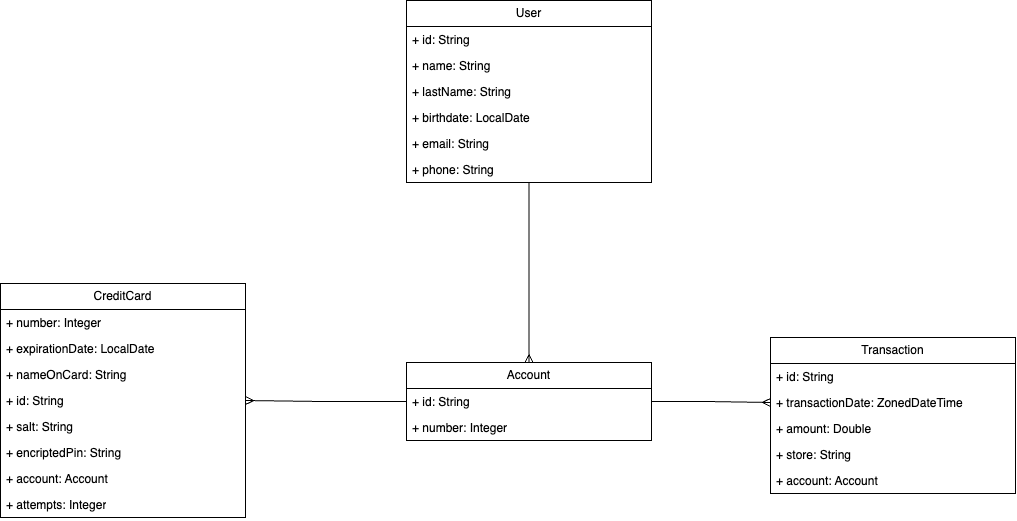

The diagram above was exported from draw.io. Its source (the exported page's mxGraphModel, read from the mxfile embedded in the PNG):
<mxGraphModel dx="1871" dy="1592" grid="0" gridSize="10" guides="1" tooltips="1" connect="1" arrows="1" fold="1" page="0" pageScale="1" pageWidth="827" pageHeight="1169" math="0" shadow="0">
  <root>
    <mxCell id="0" />
    <mxCell id="1" parent="0" />
    <mxCell id="LVVgyXiZca83j_mlH-H9-4" value="CreditCard" style="swimlane;fontStyle=0;childLayout=stackLayout;horizontal=1;startSize=26;fillColor=none;horizontalStack=0;resizeParent=1;resizeParentMax=0;resizeLast=0;collapsible=1;marginBottom=0;whiteSpace=wrap;html=1;" vertex="1" parent="1">
      <mxGeometry x="-336" y="-205" width="245" height="234" as="geometry" />
    </mxCell>
    <mxCell id="LVVgyXiZca83j_mlH-H9-5" value="+ number: Integer" style="text;strokeColor=none;fillColor=none;align=left;verticalAlign=top;spacingLeft=4;spacingRight=4;overflow=hidden;rotatable=0;points=[[0,0.5],[1,0.5]];portConstraint=eastwest;whiteSpace=wrap;html=1;" vertex="1" parent="LVVgyXiZca83j_mlH-H9-4">
      <mxGeometry y="26" width="245" height="26" as="geometry" />
    </mxCell>
    <mxCell id="LVVgyXiZca83j_mlH-H9-6" value="+ expirationDate: LocalDate" style="text;strokeColor=none;fillColor=none;align=left;verticalAlign=top;spacingLeft=4;spacingRight=4;overflow=hidden;rotatable=0;points=[[0,0.5],[1,0.5]];portConstraint=eastwest;whiteSpace=wrap;html=1;" vertex="1" parent="LVVgyXiZca83j_mlH-H9-4">
      <mxGeometry y="52" width="245" height="26" as="geometry" />
    </mxCell>
    <mxCell id="LVVgyXiZca83j_mlH-H9-7" value="+ nameOnCard: String" style="text;strokeColor=none;fillColor=none;align=left;verticalAlign=top;spacingLeft=4;spacingRight=4;overflow=hidden;rotatable=0;points=[[0,0.5],[1,0.5]];portConstraint=eastwest;whiteSpace=wrap;html=1;" vertex="1" parent="LVVgyXiZca83j_mlH-H9-4">
      <mxGeometry y="78" width="245" height="26" as="geometry" />
    </mxCell>
    <mxCell id="LVVgyXiZca83j_mlH-H9-8" value="+ id: String" style="text;strokeColor=none;fillColor=none;align=left;verticalAlign=top;spacingLeft=4;spacingRight=4;overflow=hidden;rotatable=0;points=[[0,0.5],[1,0.5]];portConstraint=eastwest;whiteSpace=wrap;html=1;" vertex="1" parent="LVVgyXiZca83j_mlH-H9-4">
      <mxGeometry y="104" width="245" height="26" as="geometry" />
    </mxCell>
    <mxCell id="LVVgyXiZca83j_mlH-H9-9" value="+ salt: String" style="text;strokeColor=none;fillColor=none;align=left;verticalAlign=top;spacingLeft=4;spacingRight=4;overflow=hidden;rotatable=0;points=[[0,0.5],[1,0.5]];portConstraint=eastwest;whiteSpace=wrap;html=1;" vertex="1" parent="LVVgyXiZca83j_mlH-H9-4">
      <mxGeometry y="130" width="245" height="26" as="geometry" />
    </mxCell>
    <mxCell id="LVVgyXiZca83j_mlH-H9-10" value="+ encriptedPin: String" style="text;strokeColor=none;fillColor=none;align=left;verticalAlign=top;spacingLeft=4;spacingRight=4;overflow=hidden;rotatable=0;points=[[0,0.5],[1,0.5]];portConstraint=eastwest;whiteSpace=wrap;html=1;" vertex="1" parent="LVVgyXiZca83j_mlH-H9-4">
      <mxGeometry y="156" width="245" height="26" as="geometry" />
    </mxCell>
    <mxCell id="LVVgyXiZca83j_mlH-H9-19" value="+ account: Account" style="text;strokeColor=none;fillColor=none;align=left;verticalAlign=top;spacingLeft=4;spacingRight=4;overflow=hidden;rotatable=0;points=[[0,0.5],[1,0.5]];portConstraint=eastwest;whiteSpace=wrap;html=1;" vertex="1" parent="LVVgyXiZca83j_mlH-H9-4">
      <mxGeometry y="182" width="245" height="26" as="geometry" />
    </mxCell>
    <mxCell id="LVVgyXiZca83j_mlH-H9-36" value="+ attempts: Integer" style="text;strokeColor=none;fillColor=none;align=left;verticalAlign=top;spacingLeft=4;spacingRight=4;overflow=hidden;rotatable=0;points=[[0,0.5],[1,0.5]];portConstraint=eastwest;whiteSpace=wrap;html=1;" vertex="1" parent="LVVgyXiZca83j_mlH-H9-4">
      <mxGeometry y="208" width="245" height="26" as="geometry" />
    </mxCell>
    <mxCell id="LVVgyXiZca83j_mlH-H9-25" style="edgeStyle=orthogonalEdgeStyle;rounded=0;orthogonalLoop=1;jettySize=auto;html=1;entryX=0;entryY=0.5;entryDx=0;entryDy=0;endArrow=ERmany;endFill=0;" edge="1" parent="1" source="LVVgyXiZca83j_mlH-H9-12" target="LVVgyXiZca83j_mlH-H9-22">
      <mxGeometry relative="1" as="geometry" />
    </mxCell>
    <mxCell id="LVVgyXiZca83j_mlH-H9-12" value="Account" style="swimlane;fontStyle=0;childLayout=stackLayout;horizontal=1;startSize=26;fillColor=none;horizontalStack=0;resizeParent=1;resizeParentMax=0;resizeLast=0;collapsible=1;marginBottom=0;whiteSpace=wrap;html=1;" vertex="1" parent="1">
      <mxGeometry x="70" y="-126" width="245" height="78" as="geometry" />
    </mxCell>
    <mxCell id="LVVgyXiZca83j_mlH-H9-16" value="+ id: String" style="text;strokeColor=none;fillColor=none;align=left;verticalAlign=top;spacingLeft=4;spacingRight=4;overflow=hidden;rotatable=0;points=[[0,0.5],[1,0.5]];portConstraint=eastwest;whiteSpace=wrap;html=1;" vertex="1" parent="LVVgyXiZca83j_mlH-H9-12">
      <mxGeometry y="26" width="245" height="26" as="geometry" />
    </mxCell>
    <mxCell id="LVVgyXiZca83j_mlH-H9-13" value="+ number: Integer" style="text;strokeColor=none;fillColor=none;align=left;verticalAlign=top;spacingLeft=4;spacingRight=4;overflow=hidden;rotatable=0;points=[[0,0.5],[1,0.5]];portConstraint=eastwest;whiteSpace=wrap;html=1;" vertex="1" parent="LVVgyXiZca83j_mlH-H9-12">
      <mxGeometry y="52" width="245" height="26" as="geometry" />
    </mxCell>
    <mxCell id="LVVgyXiZca83j_mlH-H9-20" value="Transaction" style="swimlane;fontStyle=0;childLayout=stackLayout;horizontal=1;startSize=26;fillColor=none;horizontalStack=0;resizeParent=1;resizeParentMax=0;resizeLast=0;collapsible=1;marginBottom=0;whiteSpace=wrap;html=1;" vertex="1" parent="1">
      <mxGeometry x="434" y="-151" width="245" height="156" as="geometry" />
    </mxCell>
    <mxCell id="LVVgyXiZca83j_mlH-H9-21" value="+ id: String" style="text;strokeColor=none;fillColor=none;align=left;verticalAlign=top;spacingLeft=4;spacingRight=4;overflow=hidden;rotatable=0;points=[[0,0.5],[1,0.5]];portConstraint=eastwest;whiteSpace=wrap;html=1;" vertex="1" parent="LVVgyXiZca83j_mlH-H9-20">
      <mxGeometry y="26" width="245" height="26" as="geometry" />
    </mxCell>
    <mxCell id="LVVgyXiZca83j_mlH-H9-22" value="+ transactionDate: ZonedDateTime" style="text;strokeColor=none;fillColor=none;align=left;verticalAlign=top;spacingLeft=4;spacingRight=4;overflow=hidden;rotatable=0;points=[[0,0.5],[1,0.5]];portConstraint=eastwest;whiteSpace=wrap;html=1;" vertex="1" parent="LVVgyXiZca83j_mlH-H9-20">
      <mxGeometry y="52" width="245" height="26" as="geometry" />
    </mxCell>
    <mxCell id="LVVgyXiZca83j_mlH-H9-23" value="+ amount: Double" style="text;strokeColor=none;fillColor=none;align=left;verticalAlign=top;spacingLeft=4;spacingRight=4;overflow=hidden;rotatable=0;points=[[0,0.5],[1,0.5]];portConstraint=eastwest;whiteSpace=wrap;html=1;" vertex="1" parent="LVVgyXiZca83j_mlH-H9-20">
      <mxGeometry y="78" width="245" height="26" as="geometry" />
    </mxCell>
    <mxCell id="LVVgyXiZca83j_mlH-H9-24" value="+ store: String" style="text;strokeColor=none;fillColor=none;align=left;verticalAlign=top;spacingLeft=4;spacingRight=4;overflow=hidden;rotatable=0;points=[[0,0.5],[1,0.5]];portConstraint=eastwest;whiteSpace=wrap;html=1;" vertex="1" parent="LVVgyXiZca83j_mlH-H9-20">
      <mxGeometry y="104" width="245" height="26" as="geometry" />
    </mxCell>
    <mxCell id="LVVgyXiZca83j_mlH-H9-27" value="+ account: Account" style="text;strokeColor=none;fillColor=none;align=left;verticalAlign=top;spacingLeft=4;spacingRight=4;overflow=hidden;rotatable=0;points=[[0,0.5],[1,0.5]];portConstraint=eastwest;whiteSpace=wrap;html=1;" vertex="1" parent="LVVgyXiZca83j_mlH-H9-20">
      <mxGeometry y="130" width="245" height="26" as="geometry" />
    </mxCell>
    <mxCell id="LVVgyXiZca83j_mlH-H9-26" style="edgeStyle=orthogonalEdgeStyle;rounded=0;orthogonalLoop=1;jettySize=auto;html=1;entryX=1;entryY=0.5;entryDx=0;entryDy=0;endArrow=ERmany;endFill=0;" edge="1" parent="1" source="LVVgyXiZca83j_mlH-H9-16" target="LVVgyXiZca83j_mlH-H9-8">
      <mxGeometry relative="1" as="geometry" />
    </mxCell>
    <mxCell id="LVVgyXiZca83j_mlH-H9-35" style="edgeStyle=orthogonalEdgeStyle;rounded=0;orthogonalLoop=1;jettySize=auto;html=1;endArrow=ERmany;endFill=0;" edge="1" parent="1" source="LVVgyXiZca83j_mlH-H9-28" target="LVVgyXiZca83j_mlH-H9-12">
      <mxGeometry relative="1" as="geometry" />
    </mxCell>
    <mxCell id="LVVgyXiZca83j_mlH-H9-28" value="User" style="swimlane;fontStyle=0;childLayout=stackLayout;horizontal=1;startSize=26;fillColor=none;horizontalStack=0;resizeParent=1;resizeParentMax=0;resizeLast=0;collapsible=1;marginBottom=0;whiteSpace=wrap;html=1;" vertex="1" parent="1">
      <mxGeometry x="70" y="-488" width="245" height="182" as="geometry" />
    </mxCell>
    <mxCell id="LVVgyXiZca83j_mlH-H9-29" value="+ id: String" style="text;strokeColor=none;fillColor=none;align=left;verticalAlign=top;spacingLeft=4;spacingRight=4;overflow=hidden;rotatable=0;points=[[0,0.5],[1,0.5]];portConstraint=eastwest;whiteSpace=wrap;html=1;" vertex="1" parent="LVVgyXiZca83j_mlH-H9-28">
      <mxGeometry y="26" width="245" height="26" as="geometry" />
    </mxCell>
    <mxCell id="LVVgyXiZca83j_mlH-H9-30" value="+ name: String" style="text;strokeColor=none;fillColor=none;align=left;verticalAlign=top;spacingLeft=4;spacingRight=4;overflow=hidden;rotatable=0;points=[[0,0.5],[1,0.5]];portConstraint=eastwest;whiteSpace=wrap;html=1;" vertex="1" parent="LVVgyXiZca83j_mlH-H9-28">
      <mxGeometry y="52" width="245" height="26" as="geometry" />
    </mxCell>
    <mxCell id="LVVgyXiZca83j_mlH-H9-31" value="+ lastName: String" style="text;strokeColor=none;fillColor=none;align=left;verticalAlign=top;spacingLeft=4;spacingRight=4;overflow=hidden;rotatable=0;points=[[0,0.5],[1,0.5]];portConstraint=eastwest;whiteSpace=wrap;html=1;" vertex="1" parent="LVVgyXiZca83j_mlH-H9-28">
      <mxGeometry y="78" width="245" height="26" as="geometry" />
    </mxCell>
    <mxCell id="LVVgyXiZca83j_mlH-H9-32" value="+ birthdate: LocalDate" style="text;strokeColor=none;fillColor=none;align=left;verticalAlign=top;spacingLeft=4;spacingRight=4;overflow=hidden;rotatable=0;points=[[0,0.5],[1,0.5]];portConstraint=eastwest;whiteSpace=wrap;html=1;" vertex="1" parent="LVVgyXiZca83j_mlH-H9-28">
      <mxGeometry y="104" width="245" height="26" as="geometry" />
    </mxCell>
    <mxCell id="LVVgyXiZca83j_mlH-H9-33" value="+ email: String" style="text;strokeColor=none;fillColor=none;align=left;verticalAlign=top;spacingLeft=4;spacingRight=4;overflow=hidden;rotatable=0;points=[[0,0.5],[1,0.5]];portConstraint=eastwest;whiteSpace=wrap;html=1;" vertex="1" parent="LVVgyXiZca83j_mlH-H9-28">
      <mxGeometry y="130" width="245" height="26" as="geometry" />
    </mxCell>
    <mxCell id="LVVgyXiZca83j_mlH-H9-34" value="+ phone: String" style="text;strokeColor=none;fillColor=none;align=left;verticalAlign=top;spacingLeft=4;spacingRight=4;overflow=hidden;rotatable=0;points=[[0,0.5],[1,0.5]];portConstraint=eastwest;whiteSpace=wrap;html=1;" vertex="1" parent="LVVgyXiZca83j_mlH-H9-28">
      <mxGeometry y="156" width="245" height="26" as="geometry" />
    </mxCell>
  </root>
</mxGraphModel>